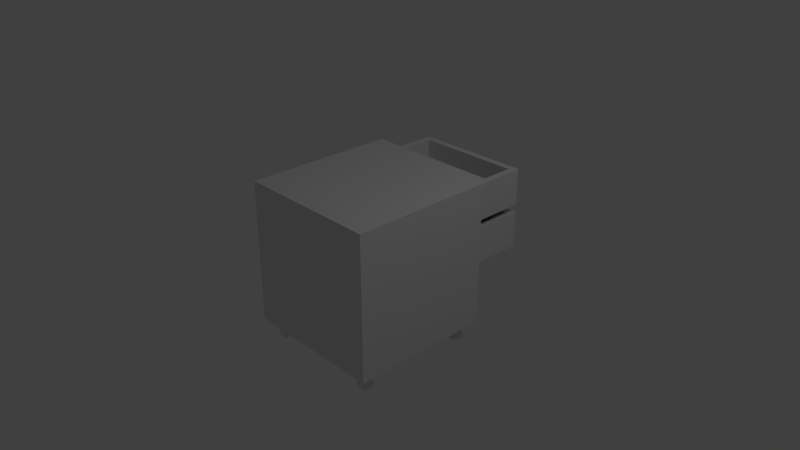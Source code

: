 # Source: simple_wooden_bed_side_table_6.blend  (saved by Blender 2.79.0; exported with 4.5.12 LTS)
import bpy
from mathutils import Matrix  # noqa: F401  (used for matrix-valued properties, if any)

bpy.ops.wm.read_factory_settings(use_empty=True)
scene = bpy.context.scene
scene.name = 'Scene'

# ---- collections
col_collection_1 = bpy.data.collections.new('Collection 1'); scene.collection.children.link(col_collection_1)
col_collection_10 = bpy.data.collections.new('Collection 10'); scene.collection.children.link(col_collection_10)

# ---- materials (node trees are filled in below, after node groups)
mat_material_001 = bpy.data.materials.new('Material.001')
mat_material_001.alpha_threshold = 0.0
mat_material_001.use_transparent_shadow = False
mat_material_001.roughness = 0.5
mat_material_001.line_color = (0.0, 0.0, 0.0, 1.0)
mat_material_002 = bpy.data.materials.new('Material.002')
mat_material_002.alpha_threshold = 0.0
mat_material_002.use_transparent_shadow = False
mat_material_002.roughness = 0.5
mat_material_002.line_color = (0.0, 0.0, 0.0, 1.0)
mat_material_000 = bpy.data.materials.new('Material.000')
mat_material_000.alpha_threshold = 0.0
mat_material_000.use_transparent_shadow = False
mat_material_000.roughness = 0.5
mat_material_000.line_color = (0.0, 0.0, 0.0, 1.0)
mat_material_005 = bpy.data.materials.new('Material.005')
mat_material_005.alpha_threshold = 0.0
mat_material_005.use_transparent_shadow = False
mat_material_005.roughness = 0.5
mat_material_005.line_color = (0.0, 0.0, 0.0, 1.0)
mat_material_004 = bpy.data.materials.new('Material.004')
mat_material_004.alpha_threshold = 0.0
mat_material_004.use_transparent_shadow = False
mat_material_004.roughness = 0.5
mat_material_004.line_color = (0.0, 0.0, 0.0, 1.0)

# ---- material node trees

# ---- world
world_world = bpy.data.worlds.new('World'); scene.world = world_world
world_world.color = (0.05088, 0.05088, 0.05088)
world_world.use_sun_shadow = False
world_world.sun_shadow_jitter_overblur = 0.0
world_world.cycles.sampling_method = 'MANUAL'

# ---- cameras
cam_camera = bpy.data.cameras.new('Camera')
cam_camera.clip_end = 100.0
cam_camera.lens = 35.0
cam_camera.sensor_width = 32.0
cam_camera.sensor_height = 18.0
cam_camera.ortho_scale = 7.314
cam_camera.dof.focus_distance = 0.0
cam_camera.dof.aperture_fstop = 128.0

# ---- lights
light_lamp = bpy.data.lights.new('Lamp', 'POINT')
light_lamp.transmission_factor = 0.0
light_lamp.cutoff_distance = 30.0
light_lamp.energy = 100.0
light_lamp.shadow_buffer_clip_start = 1.001
light_lamp.shadow_soft_size = 0.1
light_lamp.shadow_maximum_resolution = 0.006
light_lamp.use_absolute_resolution = True

# ---- meshes
me_cube_004 = bpy.data.meshes.new('Cube.004')
me_cube_004.from_pydata([(0.8933, 0.8309, -1.108), (0.8933, -0.8309, -1.108), (-0.9996, -0.8309, -1.108), (-0.9996, 0.8309, -1.108), (0.7997, 0.7357, -1.027), (0.7997, -0.7357, -1.027), (-0.9174, -0.7357, -1.027), (-0.9174, 0.7357, -1.027), (-0.05884, 0.7357, -1.027), (-0.9174, 1.532e-07, -1.027), (-0.05884, -0.7357, -1.027), (0.7997, -2.415e-07, -1.027), (0.8951, 0.8282, -0.3655), (0.8951, -0.8282, -0.3655), (-1.013, -0.8282, -0.3655), (-1.013, 0.8282, -0.3655), (0.8034, -0.4019, -0.7131), (0.8015, 0.3639, -0.7131), (0.8034, -0.4019, -0.8298), (0.8015, 0.3639, -0.8298), (0.8601, -0.4559, -0.7131), (0.8511, 0.423, -0.7131), (0.8601, -0.4559, -0.8298), (0.8511, 0.423, -0.8298), (0.9266, -0.3503, -0.7131), (0.948, -0.2964, -0.7131), (0.966, -0.2384, -0.7131), (0.9801, -0.1766, -0.7131), (0.9891, -0.1116, -0.7131), (0.9933, -0.0449, -0.7131), (0.9931, 0.02215, -0.7131), (0.9885, 0.08862, -0.7131), (0.9795, 0.1535, -0.7131), (0.9659, 0.2154, -0.7131), (0.9472, 0.272, -0.7131), (0.9246, 0.3225, -0.7131), (0.9246, 0.3225, -0.8298), (0.9472, 0.272, -0.8298), (0.9659, 0.2154, -0.8298), (0.9795, 0.1535, -0.8298), (0.9885, 0.08862, -0.8298), (0.9931, 0.02215, -0.8298), (0.9933, -0.0449, -0.8298), (0.9891, -0.1116, -0.8298), (0.9801, -0.1766, -0.8298), (0.966, -0.2384, -0.8298), (0.948, -0.2964, -0.8298), (0.9266, -0.3503, -0.8298), (0.9523, 0.3739, -0.8298), (0.9789, 0.3145, -0.8298), (1.001, 0.2486, -0.8298), (1.016, 0.1774, -0.8298), (1.027, 0.1031, -0.8298), (1.032, 0.02709, -0.8298), (1.032, -0.0495, -0.8298), (1.027, -0.1257, -0.8298), (1.017, -0.2, -0.8298), (1.001, -0.2706, -0.8298), (0.9805, -0.3368, -0.8298), (0.9561, -0.3979, -0.8298), (0.9523, 0.3739, -0.7131), (0.9789, 0.3145, -0.7131), (1.001, 0.2486, -0.7131), (1.016, 0.1774, -0.7131), (1.027, 0.1031, -0.7131), (1.032, 0.02709, -0.7131), (1.032, -0.0495, -0.7131), (1.027, -0.1257, -0.7131), (1.017, -0.2, -0.7131), (1.001, -0.2706, -0.7131), (0.9805, -0.3368, -0.7131), (0.9561, -0.3979, -0.7131), (0.8951, 0.8282, -1.111), (0.8951, -0.8282, -1.111), (-1.013, -0.8282, -1.111), (-1.013, 0.8282, -1.111), (0.8951, -4.665e-07, -0.3655), (-0.05884, 0.8282, -0.3655), (-0.05884, -0.8282, -0.3655), (-1.013, 1.259e-07, -0.3655), (-0.05884, 0.8282, -1.111), (-1.013, 1.753e-07, -1.111), (-0.05884, -0.8282, -1.111), (0.8951, -2.691e-07, -1.111), (-0.9174, 0.7357, -0.3655), (-0.9174, 1.143e-07, -0.3655), (-0.9174, -0.7357, -0.3655), (-0.05884, -0.7357, -0.3655), (0.7997, -0.7357, -0.3655), (-0.05884, 0.7357, -0.3655), (0.7997, -3.97e-07, -0.3655), (0.7997, 0.7357, -0.3655)], [], [(3, 2, 1, 0), (11, 5, 88, 90), (10, 6, 86, 87), (9, 7, 84, 85), (6, 9, 85, 86), (5, 10, 87, 88), (4, 11, 90, 91), (7, 4, 5, 6), (83, 76, 13, 73), (82, 78, 14, 74), (81, 79, 15, 75), (35, 17, 19, 36), (36, 19, 23, 48), (48, 23, 21, 60), (60, 21, 17, 35), (18, 22, 20, 16), (23, 19, 17, 21), (20, 71, 24, 16), (71, 70, 25, 24), (70, 69, 26, 25), (69, 68, 27, 26), (68, 67, 28, 27), (67, 66, 29, 28), (66, 65, 30, 29), (65, 64, 31, 30), (64, 63, 32, 31), (63, 62, 33, 32), (62, 61, 34, 33), (61, 60, 35, 34), (22, 59, 71, 20), (59, 58, 70, 71), (58, 57, 69, 70), (57, 56, 68, 69), (56, 55, 67, 68), (55, 54, 66, 67), (54, 53, 65, 66), (53, 52, 64, 65), (52, 51, 63, 64), (51, 50, 62, 63), (50, 49, 61, 62), (49, 48, 60, 61), (18, 47, 59, 22), (47, 46, 58, 59), (46, 45, 57, 58), (45, 44, 56, 57), (44, 43, 55, 56), (43, 42, 54, 55), (42, 41, 53, 54), (41, 40, 52, 53), (40, 39, 51, 52), (39, 38, 50, 51), (38, 37, 49, 50), (37, 36, 48, 49), (16, 24, 47, 18), (24, 25, 46, 47), (25, 26, 45, 46), (26, 27, 44, 45), (27, 28, 43, 44), (28, 29, 42, 43), (29, 30, 41, 42), (30, 31, 40, 41), (31, 32, 39, 40), (32, 33, 38, 39), (33, 34, 37, 38), (34, 35, 36, 37), (77, 80, 75, 15), (12, 72, 80, 77), (74, 14, 79, 81), (73, 13, 78, 82), (72, 12, 76, 83), (76, 90, 88, 87, 78, 13), (12, 77, 89, 91, 90, 76), (77, 15, 79, 85, 84, 89), (75, 74, 73, 72), (89, 8, 4, 91), (87, 86, 85, 79, 14, 78), (84, 7, 8, 89)])
me_cube_004.polygons.foreach_set('material_index', [1, 3, 3, 3, 3, 3, 3, 3, 3, 3, 3, 4, 4, 4, 4, 4, 4, 4, 4, 4, 4, 4, 4, 4, 4, 4, 4, 4, 4, 4, 4, 4, 4, 4, 4, 4, 4, 4, 4, 4, 4, 4, 4, 4, 4, 4, 4, 4, 4, 4, 4, 4, 4, 4, 4, 4, 4, 4, 4, 4, 4, 4, 4, 4, 4, 3, 3, 3, 3, 3, 3, 3, 3, 3, 3, 3, 3])
me_cube_004.materials.append(mat_material_001)
me_cube_004.materials.append(mat_material_002)
me_cube_004.materials.append(mat_material_000)
me_cube_004.materials.append(mat_material_005)
me_cube_004.materials.append(mat_material_004)
me_cube_004.use_remesh_preserve_volume = False
me_cube_004.use_remesh_preserve_attributes = False
me_cube_004.use_mirror_vertex_groups = False
me_cube_004.update()
me_cube_003 = bpy.data.meshes.new('Cube.003')
me_cube_003.from_pydata([(0.7997, 0.7357, -0.1024), (0.7997, -0.7357, -0.1024), (-0.9174, -0.7357, -0.1024), (-0.9174, 0.7357, -0.1024), (-0.05884, 0.7357, -0.1024), (-0.9174, 1.532e-07, -0.1024), (-0.05884, -0.7357, -0.1024), (0.7997, -2.415e-07, -0.1024), (0.8951, 0.8282, 0.559), (0.8951, -0.8282, 0.559), (-1.013, -0.8282, 0.559), (-1.013, 0.8282, 0.559), (0.8034, -0.4019, 0.2114), (0.8015, 0.3639, 0.2114), (0.8034, -0.4019, 0.09466), (0.8015, 0.3639, 0.09466), (0.8601, -0.4559, 0.2114), (0.8511, 0.423, 0.2114), (0.8601, -0.4559, 0.09466), (0.8511, 0.423, 0.09466), (0.9266, -0.3503, 0.2114), (0.948, -0.2964, 0.2114), (0.966, -0.2384, 0.2114), (0.9801, -0.1766, 0.2114), (0.9891, -0.1116, 0.2114), (0.9933, -0.0449, 0.2114), (0.9931, 0.02215, 0.2114), (0.9885, 0.08862, 0.2114), (0.9795, 0.1535, 0.2114), (0.9659, 0.2154, 0.2114), (0.9472, 0.272, 0.2114), (0.9246, 0.3225, 0.2114), (0.9246, 0.3225, 0.09466), (0.9472, 0.272, 0.09466), (0.9659, 0.2154, 0.09466), (0.9795, 0.1535, 0.09466), (0.9885, 0.08862, 0.09466), (0.9931, 0.02215, 0.09466), (0.9933, -0.0449, 0.09466), (0.9891, -0.1116, 0.09466), (0.9801, -0.1766, 0.09466), (0.966, -0.2384, 0.09466), (0.948, -0.2964, 0.09466), (0.9266, -0.3503, 0.09466), (0.9523, 0.3739, 0.09466), (0.9789, 0.3145, 0.09466), (1.001, 0.2486, 0.09466), (1.016, 0.1774, 0.09466), (1.027, 0.1031, 0.09466), (1.032, 0.02709, 0.09466), (1.032, -0.0495, 0.09466), (1.027, -0.1257, 0.09466), (1.017, -0.2, 0.09466), (1.001, -0.2706, 0.09466), (0.9805, -0.3368, 0.09466), (0.9561, -0.3979, 0.09466), (0.9523, 0.3739, 0.2114), (0.9789, 0.3145, 0.2114), (1.001, 0.2486, 0.2114), (1.016, 0.1774, 0.2114), (1.027, 0.1031, 0.2114), (1.032, 0.02709, 0.2114), (1.032, -0.0495, 0.2114), (1.027, -0.1257, 0.2114), (1.017, -0.2, 0.2114), (1.001, -0.2706, 0.2114), (0.9805, -0.3368, 0.2114), (0.9561, -0.3979, 0.2114), (0.8951, 0.8282, -0.1869), (0.8951, -0.8282, -0.1869), (-1.013, -0.8282, -0.1869), (-1.013, 0.8282, -0.1869), (0.8951, -4.665e-07, 0.559), (-0.05884, 0.8282, 0.559), (-0.05884, -0.8282, 0.559), (-1.013, 1.259e-07, 0.559), (-0.05884, 0.8282, -0.1869), (-1.013, 1.753e-07, -0.1869), (-0.05884, -0.8282, -0.1869), (0.8951, -2.691e-07, -0.1869), (-0.9174, 0.7357, 0.559), (-0.9174, 1.143e-07, 0.559), (-0.9174, -0.7357, 0.559), (-0.05884, -0.7357, 0.559), (0.7997, -0.7357, 0.559), (-0.05884, 0.7357, 0.559), (0.7997, -3.97e-07, 0.559), (0.7997, 0.7357, 0.559)], [], [(7, 1, 84, 86), (6, 2, 82, 83), (5, 3, 80, 81), (2, 5, 81, 82), (1, 6, 83, 84), (0, 7, 86, 87), (3, 0, 1, 2), (79, 72, 9, 69), (77, 75, 11, 71), (31, 13, 15, 32), (32, 15, 19, 44), (44, 19, 17, 56), (56, 17, 13, 31), (14, 18, 16, 12), (19, 15, 13, 17), (16, 67, 20, 12), (67, 66, 21, 20), (66, 65, 22, 21), (65, 64, 23, 22), (64, 63, 24, 23), (63, 62, 25, 24), (62, 61, 26, 25), (61, 60, 27, 26), (60, 59, 28, 27), (59, 58, 29, 28), (58, 57, 30, 29), (57, 56, 31, 30), (18, 55, 67, 16), (55, 54, 66, 67), (54, 53, 65, 66), (53, 52, 64, 65), (52, 51, 63, 64), (51, 50, 62, 63), (50, 49, 61, 62), (49, 48, 60, 61), (48, 47, 59, 60), (47, 46, 58, 59), (46, 45, 57, 58), (45, 44, 56, 57), (14, 43, 55, 18), (43, 42, 54, 55), (42, 41, 53, 54), (41, 40, 52, 53), (40, 39, 51, 52), (39, 38, 50, 51), (38, 37, 49, 50), (37, 36, 48, 49), (36, 35, 47, 48), (35, 34, 46, 47), (34, 33, 45, 46), (33, 32, 44, 45), (12, 20, 43, 14), (20, 21, 42, 43), (21, 22, 41, 42), (22, 23, 40, 41), (23, 24, 39, 40), (24, 25, 38, 39), (25, 26, 37, 38), (26, 27, 36, 37), (27, 28, 35, 36), (28, 29, 34, 35), (29, 30, 33, 34), (30, 31, 32, 33), (73, 76, 71, 11), (8, 68, 76, 73), (70, 10, 75, 77), (69, 9, 74, 78), (68, 8, 72, 79), (72, 86, 84, 83, 74, 9), (8, 73, 85, 87, 86, 72), (73, 11, 75, 81, 80, 85), (71, 70, 69, 68), (85, 4, 0, 87), (83, 82, 81, 75, 10, 74), (80, 3, 4, 85)])
me_cube_003.polygons.foreach_set('material_index', [3, 3, 3, 3, 3, 3, 3, 3, 3, 4, 4, 4, 4, 4, 4, 4, 4, 4, 4, 4, 4, 4, 4, 4, 4, 4, 4, 4, 4, 4, 4, 4, 4, 4, 4, 4, 4, 4, 4, 4, 4, 4, 4, 4, 4, 4, 4, 4, 4, 4, 4, 4, 4, 4, 4, 4, 4, 4, 4, 4, 4, 4, 4, 3, 3, 3, 3, 3, 3, 3, 3, 3, 3, 3, 3])
me_cube_003.materials.append(mat_material_001)
me_cube_003.materials.append(mat_material_002)
me_cube_003.materials.append(mat_material_000)
me_cube_003.materials.append(mat_material_005)
me_cube_003.materials.append(mat_material_004)
me_cube_003.use_remesh_preserve_volume = False
me_cube_003.use_remesh_preserve_attributes = False
me_cube_003.use_mirror_vertex_groups = False
me_cube_003.update()
me_cube_002 = bpy.data.meshes.new('Cube.002')
me_cube_002.from_pydata([(0.8034, -0.4019, 1.124), (0.8015, 0.3639, 1.124), (0.8034, -0.4019, 1.007), (0.8015, 0.3639, 1.007), (0.8601, -0.4559, 1.124), (0.8511, 0.423, 1.124), (0.8601, -0.4559, 1.007), (0.8511, 0.423, 1.007), (0.9266, -0.3503, 1.124), (0.948, -0.2964, 1.124), (0.966, -0.2384, 1.124), (0.9801, -0.1766, 1.124), (0.9891, -0.1116, 1.124), (0.9933, -0.0449, 1.124), (0.9931, 0.02215, 1.124), (0.9885, 0.08862, 1.124), (0.9795, 0.1535, 1.124), (0.9659, 0.2154, 1.124), (0.9472, 0.272, 1.124), (0.9246, 0.3225, 1.124), (0.9246, 0.3225, 1.007), (0.9472, 0.272, 1.007), (0.9659, 0.2154, 1.007), (0.9795, 0.1535, 1.007), (0.9885, 0.08862, 1.007), (0.9931, 0.02215, 1.007), (0.9933, -0.0449, 1.007), (0.9891, -0.1116, 1.007), (0.9801, -0.1766, 1.007), (0.966, -0.2384, 1.007), (0.948, -0.2964, 1.007), (0.9266, -0.3503, 1.007), (0.7997, 0.7357, 0.8103), (0.7997, -0.7357, 0.8103), (-0.9174, -0.7357, 0.8103), (-0.9174, 0.7357, 0.8103), (-0.05884, 0.7357, 0.8103), (-0.9174, 1.532e-07, 0.8103), (-0.05884, -0.7357, 0.8103), (0.7997, -2.415e-07, 0.8103), (0.8951, 0.8282, 1.472), (0.8951, -0.8282, 1.472), (-1.013, -0.8282, 1.472), (-1.013, 0.8282, 1.472), (0.8034, -0.4019, 1.124), (0.8015, 0.3639, 1.124), (0.8034, -0.4019, 1.007), (0.8015, 0.3639, 1.007), (0.8601, -0.4559, 1.124), (0.8511, 0.423, 1.124), (0.8601, -0.4559, 1.007), (0.8511, 0.423, 1.007), (0.9266, -0.3503, 1.124), (0.948, -0.2964, 1.124), (0.966, -0.2384, 1.124), (0.9801, -0.1766, 1.124), (0.9891, -0.1116, 1.124), (0.9933, -0.0449, 1.124), (0.9931, 0.02215, 1.124), (0.9885, 0.08862, 1.124), (0.9795, 0.1535, 1.124), (0.9659, 0.2154, 1.124), (0.9472, 0.272, 1.124), (0.9246, 0.3225, 1.124), (0.9246, 0.3225, 1.007), (0.9472, 0.272, 1.007), (0.9659, 0.2154, 1.007), (0.9795, 0.1535, 1.007), (0.9885, 0.08862, 1.007), (0.9931, 0.02215, 1.007), (0.9933, -0.0449, 1.007), (0.9891, -0.1116, 1.007), (0.9801, -0.1766, 1.007), (0.966, -0.2384, 1.007), (0.948, -0.2964, 1.007), (0.9266, -0.3503, 1.007), (0.9523, 0.3739, 1.007), (0.9789, 0.3145, 1.007), (1.001, 0.2486, 1.007), (1.016, 0.1774, 1.007), (1.027, 0.1031, 1.007), (1.032, 0.02709, 1.007), (1.032, -0.0495, 1.007), (1.027, -0.1257, 1.007), (1.017, -0.2, 1.007), (1.001, -0.2706, 1.007), (0.9805, -0.3368, 1.007), (0.9561, -0.3979, 1.007), (0.9523, 0.3739, 1.124), (0.9789, 0.3145, 1.124), (1.001, 0.2486, 1.124), (1.016, 0.1774, 1.124), (1.027, 0.1031, 1.124), (1.032, 0.02709, 1.124), (1.032, -0.0495, 1.124), (1.027, -0.1257, 1.124), (1.017, -0.2, 1.124), (1.001, -0.2706, 1.124), (0.9805, -0.3368, 1.124), (0.9561, -0.3979, 1.124), (0.8951, 0.8282, 0.7258), (0.8951, -0.8282, 0.7258), (-1.013, -0.8282, 0.7258), (-1.013, 0.8282, 0.7258), (0.8951, -4.665e-07, 1.472), (-0.05884, 0.8282, 1.472), (-0.05884, -0.8282, 1.472), (-1.013, 1.259e-07, 1.472), (-0.05884, 0.8282, 0.7258), (-1.013, 1.753e-07, 0.7258), (-0.05884, -0.8282, 0.7258), (0.8951, -2.691e-07, 0.7258), (-0.9174, 0.7357, 1.472), (-0.9174, 1.143e-07, 1.472), (-0.9174, -0.7357, 1.472), (-0.05884, -0.7357, 1.472), (0.7997, -0.7357, 1.472), (-0.05884, 0.7357, 1.472), (0.7997, -3.97e-07, 1.472), (0.7997, 0.7357, 1.472)], [], [(19, 1, 3, 20), (2, 6, 4, 0), (7, 3, 1, 5), (8, 9, 30, 31), (9, 10, 29, 30), (10, 11, 28, 29), (11, 12, 27, 28), (12, 13, 26, 27), (13, 14, 25, 26), (14, 15, 24, 25), (15, 16, 23, 24), (16, 17, 22, 23), (17, 18, 21, 22), (18, 19, 20, 21), (39, 33, 116, 118), (38, 34, 114, 115), (37, 35, 112, 113), (34, 37, 113, 114), (33, 38, 115, 116), (32, 39, 118, 119), (35, 32, 33, 34), (111, 104, 41, 101), (110, 106, 42, 102), (109, 107, 43, 103), (64, 47, 51, 76), (76, 51, 49, 88), (88, 49, 45, 63), (48, 99, 52, 44), (99, 98, 53, 52), (98, 97, 54, 53), (97, 96, 55, 54), (96, 95, 56, 55), (95, 94, 57, 56), (94, 93, 58, 57), (93, 92, 59, 58), (92, 91, 60, 59), (91, 90, 61, 60), (90, 89, 62, 61), (89, 88, 63, 62), (50, 87, 99, 48), (87, 86, 98, 99), (86, 85, 97, 98), (85, 84, 96, 97), (84, 83, 95, 96), (83, 82, 94, 95), (82, 81, 93, 94), (81, 80, 92, 93), (80, 79, 91, 92), (79, 78, 90, 91), (78, 77, 89, 90), (77, 76, 88, 89), (46, 75, 87, 50), (75, 74, 86, 87), (74, 73, 85, 86), (73, 72, 84, 85), (72, 71, 83, 84), (71, 70, 82, 83), (70, 69, 81, 82), (69, 68, 80, 81), (68, 67, 79, 80), (67, 66, 78, 79), (66, 65, 77, 78), (65, 64, 76, 77), (44, 52, 75, 46), (105, 108, 103, 43), (40, 100, 108, 105), (102, 42, 107, 109), (101, 41, 106, 110), (100, 40, 104, 111), (104, 118, 116, 115, 106, 41), (40, 105, 117, 119, 118, 104), (105, 43, 107, 113, 112, 117), (103, 102, 101, 100), (117, 36, 32, 119), (115, 114, 113, 107, 42, 106), (112, 35, 36, 117)])
me_cube_002.polygons.foreach_set('material_index', [4, 4, 4, 4, 4, 4, 4, 4, 4, 4, 4, 4, 4, 4, 3, 3, 3, 3, 3, 3, 3, 3, 3, 3, 4, 4, 4, 4, 4, 4, 4, 4, 4, 4, 4, 4, 4, 4, 4, 4, 4, 4, 4, 4, 4, 4, 4, 4, 4, 4, 4, 4, 4, 4, 4, 4, 4, 4, 4, 4, 4, 4, 4, 4, 3, 3, 3, 3, 3, 3, 3, 3, 3, 3, 3, 3])
me_cube_002.materials.append(mat_material_001)
me_cube_002.materials.append(mat_material_002)
me_cube_002.materials.append(mat_material_000)
me_cube_002.materials.append(mat_material_005)
me_cube_002.materials.append(mat_material_004)
me_cube_002.use_remesh_preserve_volume = False
me_cube_002.use_remesh_preserve_attributes = False
me_cube_002.use_mirror_vertex_groups = False
me_cube_002.update()
me_cube_008 = bpy.data.meshes.new('Cube.008')
me_cube_008.from_pydata([(0.896, -1.0, 1.641), (0.896, 1.0, 1.641), (1.034, -1.0, 1.641), (1.034, 1.0, 1.641), (1.034, -1.0, 1.533), (1.034, 1.0, 1.533), (0.8967, -1.0, 1.533), (0.8967, 1.0, 1.533)], [], [(0, 1, 3, 2), (2, 3, 5, 4), (4, 5, 7, 6), (1, 7, 5, 3), (2, 4, 6, 0)])
me_cube_008.materials.append(mat_material_001)
me_cube_008.materials.append(mat_material_002)
me_cube_008.materials.append(mat_material_000)
me_cube_008.materials.append(mat_material_005)
me_cube_008.materials.append(mat_material_004)
me_cube_008.use_remesh_preserve_volume = False
me_cube_008.use_remesh_preserve_attributes = False
me_cube_008.use_mirror_vertex_groups = False
me_cube_008.update()
me_cube_000 = bpy.data.meshes.new('Cube.000')
me_cube_000.from_pydata([(-1.104, -1.0, -0.3588), (-1.104, 1.0, -0.3588), (-1.104, -1.0, 1.641), (-1.104, 1.0, 1.641), (0.896, 1.0, -0.3588), (0.896, -1.0, 1.641), (0.896, -1.0, -0.3588), (0.896, 1.0, 1.641), (-1.004, -0.8343, -0.1931), (-1.004, 0.8343, -0.1931), (-1.004, -0.8343, 1.475), (-1.004, 0.8343, 1.475), (0.896, 0.8343, -0.1931), (0.896, -0.8343, 1.475), (0.896, -0.8343, -0.1931), (0.896, 0.8343, 1.475), (-1.004, -0.8337, 0.7196), (-1.004, 0.8337, 0.7196), (0.896, -0.8337, 0.5627), (0.896, -0.8337, 0.7196), (0.896, 0.8337, 0.5627), (0.896, 0.8337, 0.7196), (0.896, -1.0, 0.5627), (0.896, -0.8343, 0.5627), (-1.104, -1.0, 0.5627), (-1.104, 1.0, 0.5627), (0.896, 1.0, 0.5627), (0.896, 0.8343, 0.5627), (-1.104, -1.0, -1.28), (-1.104, 1.0, -1.28), (0.896, 1.0, -1.28), (0.896, -1.0, -1.28), (-1.004, -0.8343, -1.114), (-1.004, 0.8343, -1.114), (0.896, 0.8343, -1.114), (0.896, -0.8343, -1.114), (0.896, -1.0, -0.3585), (0.896, -0.8343, -0.3584), (-1.104, -1.0, -0.3585), (-1.104, 1.0, -0.3585), (0.896, 1.0, -0.3585), (0.896, 0.8343, -0.3585), (-1.004, -0.8343, -0.3584), (-1.004, 0.8343, -0.3584), (0.8933, 0.8309, -0.19), (0.8933, -0.8309, -0.19), (-0.9996, -0.8309, -0.19), (-0.9996, 0.8309, -0.19), (-1.013, -0.8282, 0.559), (-1.013, -0.8282, -0.1869), (-0.05884, -0.8282, 0.559), (-0.05884, -0.8282, -0.1869)], [], [(0, 24, 25, 1), (6, 22, 24, 0), (5, 7, 3, 2), (7, 26, 25, 3), (8, 10, 11, 9), (14, 23, 13, 10, 8), (12, 14, 8, 9), (13, 15, 11, 10), (15, 27, 12, 9, 11), (6, 4, 12, 14), (5, 22, 23, 13), (7, 5, 13, 15), (4, 26, 27, 12), (20, 21, 19, 18), (21, 17, 16, 19), (23, 22, 6, 14), (24, 22, 5, 2), (25, 24, 2, 3), (25, 26, 4, 1), (27, 26, 7, 15), (28, 38, 39, 29), (30, 31, 28, 29), (34, 35, 32, 33), (31, 30, 34, 35), (30, 40, 41, 34), (37, 36, 31, 35), (39, 40, 30, 29), (33, 32, 42, 43), (32, 35, 37, 42), (33, 43, 41, 34), (47, 46, 45, 44), (43, 42, 37, 41), (51, 50, 48, 49), (28, 31, 36, 38)])
me_cube_000.polygons.foreach_set('material_index', [0, 0, 0, 0, 0, 0, 0, 0, 0, 0, 0, 0, 0, 0, 0, 0, 0, 0, 0, 0, 0, 0, 0, 0, 0, 0, 0, 0, 0, 0, 1, 0, 3, 0])
me_cube_000.materials.append(mat_material_001)
me_cube_000.materials.append(mat_material_002)
me_cube_000.materials.append(mat_material_000)
me_cube_000.materials.append(mat_material_005)
me_cube_000.materials.append(mat_material_004)
me_cube_000.use_remesh_preserve_volume = False
me_cube_000.use_remesh_preserve_attributes = False
me_cube_000.use_mirror_vertex_groups = False
me_cube_000.update()
me_cube_007 = bpy.data.meshes.new('Cube.007')
me_cube_007.from_pydata([(-1.0, -1.0, -1.0), (-1.0, -1.0, 1.0), (-1.0, 1.0, -1.0), (-1.0, 1.0, 1.0), (1.0, -1.0, -1.0), (1.0, -1.0, 1.0), (1.0, 1.0, -1.0), (1.0, 1.0, 1.0)], [], [(0, 1, 3, 2), (2, 3, 7, 6), (6, 7, 5, 4), (4, 5, 1, 0), (2, 6, 4, 0), (7, 3, 1, 5)])
me_cube_007.use_remesh_preserve_volume = False
me_cube_007.use_remesh_preserve_attributes = False
me_cube_007.use_mirror_vertex_groups = False
me_cube_007.update()
me_cube_006 = bpy.data.meshes.new('Cube.006')
me_cube_006.from_pydata([(-1.0, -1.0, -1.0), (-1.0, -1.0, 1.0), (-1.0, 1.0, -1.0), (-1.0, 1.0, 1.0), (1.0, -1.0, -1.0), (1.0, -1.0, 1.0), (1.0, 1.0, -1.0), (1.0, 1.0, 1.0)], [], [(0, 1, 3, 2), (2, 3, 7, 6), (6, 7, 5, 4), (4, 5, 1, 0), (2, 6, 4, 0), (7, 3, 1, 5)])
me_cube_006.use_remesh_preserve_volume = False
me_cube_006.use_remesh_preserve_attributes = False
me_cube_006.use_mirror_vertex_groups = False
me_cube_006.update()
me_cube_005 = bpy.data.meshes.new('Cube.005')
me_cube_005.from_pydata([(-1.0, -1.0, -1.0), (-1.0, -1.0, 1.0), (-1.0, 1.0, -1.0), (-1.0, 1.0, 1.0), (1.0, -1.0, -1.0), (1.0, -1.0, 1.0), (1.0, 1.0, -1.0), (1.0, 1.0, 1.0)], [], [(0, 1, 3, 2), (2, 3, 7, 6), (6, 7, 5, 4), (4, 5, 1, 0), (2, 6, 4, 0), (7, 3, 1, 5)])
me_cube_005.use_remesh_preserve_volume = False
me_cube_005.use_remesh_preserve_attributes = False
me_cube_005.use_mirror_vertex_groups = False
me_cube_005.update()
me_cube = bpy.data.meshes.new('Cube')
me_cube.from_pydata([(-1.0, -1.0, -1.0), (-1.0, -1.0, 1.0), (-1.0, 1.0, -1.0), (-1.0, 1.0, 1.0), (1.0, -1.0, -1.0), (1.0, -1.0, 1.0), (1.0, 1.0, -1.0), (1.0, 1.0, 1.0)], [], [(0, 1, 3, 2), (2, 3, 7, 6), (6, 7, 5, 4), (4, 5, 1, 0), (2, 6, 4, 0), (7, 3, 1, 5)])
me_cube.use_remesh_preserve_volume = False
me_cube.use_remesh_preserve_attributes = False
me_cube.use_mirror_vertex_groups = False
me_cube.update()

# ---- objects
ob_cube_007 = bpy.data.objects.new('Cube.007', me_cube_004)
ob_cube_005 = bpy.data.objects.new('Cube.005', me_cube_003)
ob_cube_006 = bpy.data.objects.new('Cube.006', me_cube_002)
ob_cube_004 = bpy.data.objects.new('Cube.004', me_cube_008)
ob_lamp = bpy.data.objects.new('Lamp', light_lamp)
ob_camera = bpy.data.objects.new('Camera', cam_camera)
ob_cube_000 = bpy.data.objects.new('Cube.000', me_cube_000)
ob_cube_003 = bpy.data.objects.new('Cube.003', me_cube_007)
ob_cube_002 = bpy.data.objects.new('Cube.002', me_cube_006)
ob_cube_001 = bpy.data.objects.new('Cube.001', me_cube_005)
ob_cube = bpy.data.objects.new('Cube', me_cube)

# ---- transforms, parenting, visibility, modifiers, constraints
ob_cube_007.location = (-2.479e-08, 0.104, -0.1227)
ob_cube_007.rotation_euler = (0.0, 0.0, 1.571)
ob_cube_007.scale = (1.0, 1.0, 0.6848)
ob_cube_007.lock_rotations_4d = False
ob_cube_007.empty_display_type = 'ARROWS'
ob_cube_007.lineart.crease_threshold = 0.0
ob_cube_005.location = (-2.479e-08, 1.004, -0.1227)
ob_cube_005.rotation_euler = (0.0, 0.0, 1.571)
ob_cube_005.scale = (1.0, 1.0, 0.6848)
ob_cube_005.lock_rotations_4d = False
ob_cube_005.empty_display_type = 'ARROWS'
ob_cube_005.lineart.crease_threshold = 0.0
ob_cube_006.location = (-2.479e-08, 1.004, -0.1227)
ob_cube_006.rotation_euler = (0.0, 0.0, 1.571)
ob_cube_006.scale = (1.0, 1.0, 0.6848)
ob_cube_006.lock_rotations_4d = False
ob_cube_006.empty_display_type = 'ARROWS'
ob_cube_006.lineart.crease_threshold = 0.0
ob_cube_004.location = (-2.479e-08, 0.104, -0.1227)
ob_cube_004.rotation_euler = (0.0, 0.0, 1.571)
ob_cube_004.scale = (1.0, 1.0, 0.6848)
ob_cube_004.lock_rotations_4d = False
ob_cube_004.empty_display_type = 'ARROWS'
ob_cube_004.lineart.crease_threshold = 0.0
ob_lamp.location = (4.076, 1.005, 5.904)
ob_lamp.rotation_euler = (0.6503, 0.05522, 1.866)
ob_lamp.lock_rotations_4d = False
ob_lamp.empty_display_type = 'ARROWS'
ob_lamp.color = (0.0, 0.0, 0.0, 0.0)
ob_lamp.lineart.crease_threshold = 0.0
ob_camera.location = (7.481, -6.508, 5.344)
ob_camera.rotation_euler = (1.109, 0.0, 0.8149)
ob_camera.lock_rotations_4d = False
ob_camera.empty_display_type = 'ARROWS'
ob_camera.color = (0.0, 0.0, 0.0, 0.0)
ob_camera.display_type = 'WIRE'
ob_camera.lineart.crease_threshold = 0.0
ob_cube_000.location = (-2.479e-08, 0.104, -0.1227)
ob_cube_000.rotation_euler = (0.0, 0.0, 1.571)
ob_cube_000.scale = (1.0, 1.0, 0.6848)
ob_cube_000.lock_rotations_4d = False
ob_cube_000.empty_display_type = 'ARROWS'
ob_cube_000.lineart.crease_threshold = 0.0
ob_cube_003.location = (0.8, -0.8, -1.121)
ob_cube_003.scale = (0.07063, 0.07063, 0.1224)
ob_cube_003.lineart.crease_threshold = 0.0
ob_cube_002.location = (-0.8, -0.8, -1.121)
ob_cube_002.scale = (0.07063, 0.07063, 0.1224)
ob_cube_002.lineart.crease_threshold = 0.0
ob_cube_001.location = (0.8, 0.8, -1.121)
ob_cube_001.scale = (0.07063, 0.07063, 0.1224)
ob_cube_001.lineart.crease_threshold = 0.0
ob_cube.location = (-0.8, 0.8, -1.121)
ob_cube.scale = (0.07063, 0.07063, 0.1224)
ob_cube.lineart.crease_threshold = 0.0

# ---- collection membership
col_collection_1.objects.link(ob_cube_007)
col_collection_1.objects.link(ob_cube_005)
col_collection_1.objects.link(ob_cube_006)
col_collection_1.objects.link(ob_cube_004)
col_collection_1.objects.link(ob_lamp)
col_collection_1.objects.link(ob_camera)
col_collection_1.objects.link(ob_cube_000)
col_collection_10.objects.link(ob_cube_003)
col_collection_10.objects.link(ob_cube_002)
col_collection_10.objects.link(ob_cube_001)
col_collection_10.objects.link(ob_cube)

# ---- scene / render settings (as saved in the file)
scene.camera = ob_camera
scene.frame_start = 1; scene.frame_end = 250; scene.frame_set(1)
scene.render.engine = 'BLENDER_EEVEE_NEXT'
scene.render.resolution_percentage = 50
scene.render.dither_intensity = 0.0
scene.cycles.use_denoising = False
scene.cycles.samples = 128
scene.cycles.sampling_pattern = 'TABULATED_SOBOL'
scene.cycles.use_adaptive_sampling = False
scene.cycles.use_light_tree = False
scene.cycles.blur_glossy = 0.0
scene.cycles.sample_clamp_indirect = 0.0
scene.view_settings.view_transform = 'Standard'
bpy.context.view_layer.update()
